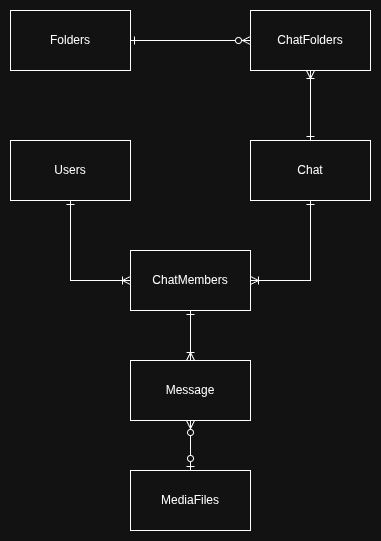

The diagram above was exported from draw.io. Its source (the exported page's mxGraphModel, read from the mxfile embedded in the PNG):
<mxGraphModel dx="1426" dy="791" grid="1" gridSize="10" guides="1" tooltips="1" connect="1" arrows="1" fold="1" page="1" pageScale="1" pageWidth="827" pageHeight="1169" math="0" shadow="0">
  <root>
    <mxCell id="0" />
    <mxCell id="1" parent="0" />
    <mxCell id="oSyH3uDpwOc6ssIQzqpC-13" edge="1" parent="1" source="oSyH3uDpwOc6ssIQzqpC-1" style="edgeStyle=orthogonalEdgeStyle;rounded=0;orthogonalLoop=1;jettySize=auto;html=1;entryX=0.5;entryY=1;entryDx=0;entryDy=0;startArrow=ERone;startFill=0;endArrow=ERoneToMany;endFill=0;" target="oSyH3uDpwOc6ssIQzqpC-7">
      <mxGeometry relative="1" as="geometry" />
    </mxCell>
    <mxCell id="oSyH3uDpwOc6ssIQzqpC-1" parent="1" style="rounded=0;whiteSpace=wrap;html=1;" value="Chat" vertex="1">
      <mxGeometry height="60" width="120" x="340" y="260" as="geometry" />
    </mxCell>
    <mxCell id="oSyH3uDpwOc6ssIQzqpC-11" edge="1" parent="1" source="oSyH3uDpwOc6ssIQzqpC-2" style="edgeStyle=orthogonalEdgeStyle;rounded=0;orthogonalLoop=1;jettySize=auto;html=1;entryX=0.5;entryY=1;entryDx=0;entryDy=0;endArrow=ERone;endFill=0;startArrow=ERoneToMany;startFill=0;" target="oSyH3uDpwOc6ssIQzqpC-1">
      <mxGeometry relative="1" as="geometry">
        <Array as="points">
          <mxPoint x="400" y="400" />
        </Array>
      </mxGeometry>
    </mxCell>
    <mxCell id="oSyH3uDpwOc6ssIQzqpC-12" edge="1" parent="1" source="oSyH3uDpwOc6ssIQzqpC-2" style="edgeStyle=orthogonalEdgeStyle;rounded=0;orthogonalLoop=1;jettySize=auto;html=1;entryX=0.5;entryY=0;entryDx=0;entryDy=0;startArrow=ERone;startFill=0;endArrow=ERoneToMany;endFill=0;" target="oSyH3uDpwOc6ssIQzqpC-3">
      <mxGeometry relative="1" as="geometry" />
    </mxCell>
    <mxCell id="oSyH3uDpwOc6ssIQzqpC-2" parent="1" style="rounded=0;whiteSpace=wrap;html=1;" value="ChatMembers&lt;span style=&quot;color: rgba(0, 0, 0, 0); font-family: monospace; font-size: 0px; text-align: start; text-wrap-mode: nowrap;&quot;&gt;%3CmxGraphModel%3E%3Croot%3E%3CmxCell%20id%3D%220%22%2F%3E%3CmxCell%20id%3D%221%22%20parent%3D%220%22%2F%3E%3CmxCell%20id%3D%222%22%20parent%3D%221%22%20style%3D%22rounded%3D0%3BwhiteSpace%3Dwrap%3Bhtml%3D1%3B%22%20value%3D%22%22%20vertex%3D%221%22%3E%3CmxGeometry%20height%3D%2260%22%20width%3D%22120%22%20x%3D%22350%22%20y%3D%22380%22%20as%3D%22geometry%22%2F%3E%3C%2FmxCell%3E%3C%2Froot%3E%3C%2FmxGraphModel%3E&lt;/span&gt;" vertex="1">
      <mxGeometry height="60" width="120" x="220" y="370" as="geometry" />
    </mxCell>
    <mxCell id="oSyH3uDpwOc6ssIQzqpC-10" edge="1" parent="1" source="oSyH3uDpwOc6ssIQzqpC-3" style="edgeStyle=orthogonalEdgeStyle;rounded=0;orthogonalLoop=1;jettySize=auto;html=1;entryX=0.5;entryY=0;entryDx=0;entryDy=0;startArrow=ERzeroToMany;startFill=0;endArrow=ERzeroToOne;endFill=0;" target="oSyH3uDpwOc6ssIQzqpC-5">
      <mxGeometry relative="1" as="geometry" />
    </mxCell>
    <mxCell id="oSyH3uDpwOc6ssIQzqpC-3" parent="1" style="rounded=0;whiteSpace=wrap;html=1;" value="Message" vertex="1">
      <mxGeometry height="60" width="120" x="220" y="480" as="geometry" />
    </mxCell>
    <mxCell id="oSyH3uDpwOc6ssIQzqpC-8" edge="1" parent="1" source="oSyH3uDpwOc6ssIQzqpC-4" style="edgeStyle=orthogonalEdgeStyle;rounded=0;orthogonalLoop=1;jettySize=auto;html=1;entryX=0;entryY=0.5;entryDx=0;entryDy=0;startArrow=ERone;startFill=0;endArrow=ERoneToMany;endFill=0;" target="oSyH3uDpwOc6ssIQzqpC-2">
      <mxGeometry relative="1" as="geometry" />
    </mxCell>
    <mxCell id="oSyH3uDpwOc6ssIQzqpC-4" parent="1" style="rounded=0;whiteSpace=wrap;html=1;" value="Users" vertex="1">
      <mxGeometry height="60" width="120" x="100" y="260" as="geometry" />
    </mxCell>
    <mxCell id="oSyH3uDpwOc6ssIQzqpC-5" parent="1" style="rounded=0;whiteSpace=wrap;html=1;" value="MediaFiles" vertex="1">
      <mxGeometry height="60" width="120" x="220" y="590" as="geometry" />
    </mxCell>
    <mxCell id="oSyH3uDpwOc6ssIQzqpC-14" edge="1" parent="1" source="oSyH3uDpwOc6ssIQzqpC-6" style="edgeStyle=orthogonalEdgeStyle;rounded=0;orthogonalLoop=1;jettySize=auto;html=1;entryX=0;entryY=0.5;entryDx=0;entryDy=0;startArrow=ERone;startFill=0;endArrow=ERzeroToMany;endFill=0;" target="oSyH3uDpwOc6ssIQzqpC-7">
      <mxGeometry relative="1" as="geometry" />
    </mxCell>
    <mxCell id="oSyH3uDpwOc6ssIQzqpC-6" parent="1" style="rounded=0;whiteSpace=wrap;html=1;" value="Folders" vertex="1">
      <mxGeometry height="60" width="120" x="100" y="130" as="geometry" />
    </mxCell>
    <mxCell id="oSyH3uDpwOc6ssIQzqpC-7" parent="1" style="rounded=0;whiteSpace=wrap;html=1;" value="ChatFolders" vertex="1">
      <mxGeometry height="60" width="120" x="340" y="130" as="geometry" />
    </mxCell>
  </root>
</mxGraphModel>